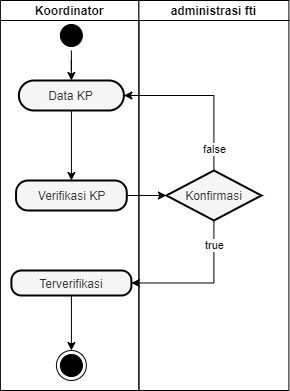

The diagram above was exported from draw.io. Its source (the exported page's mxGraphModel, read from the mxfile embedded in the PNG):
<mxGraphModel dx="5509" dy="500" grid="1" gridSize="10" guides="1" tooltips="1" connect="1" arrows="1" fold="1" page="1" pageScale="1" pageWidth="850" pageHeight="1100" math="0" shadow="0">
  <root>
    <mxCell id="0" />
    <mxCell id="1" parent="0" />
    <mxCell id="2" value="administrasi fti" style="swimlane;startSize=20;" vertex="1" parent="1">
      <mxGeometry x="-3779.6" y="1566" width="150" height="390" as="geometry">
        <mxRectangle x="-2300" y="600" width="70" height="20" as="alternateBounds" />
      </mxGeometry>
    </mxCell>
    <mxCell id="3" value="Konfirmasi" style="rhombus;whiteSpace=wrap;html=1;fillColor=#f5f5f5;strokeColor=#000000;fontColor=#333333;strokeWidth=2;gradientColor=none;" vertex="1" parent="2">
      <mxGeometry x="27.5" y="170" width="95" height="50" as="geometry" />
    </mxCell>
  </root>
</mxGraphModel>